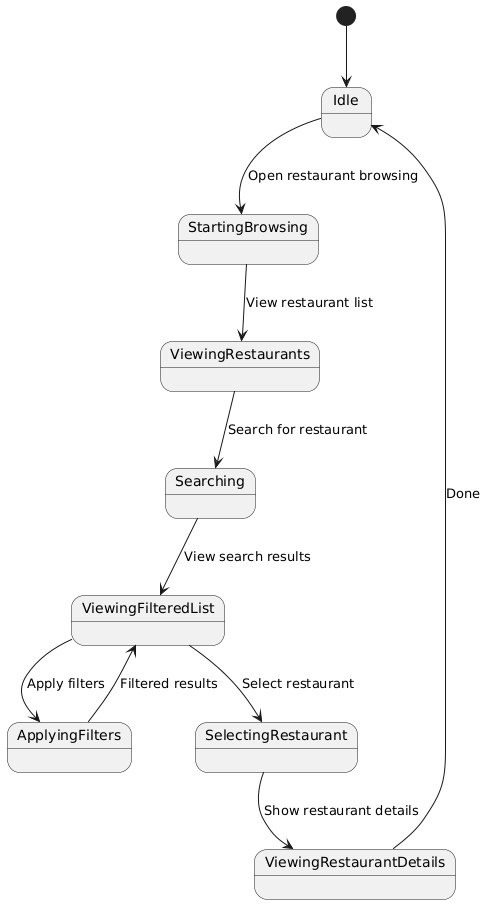

The diagram above was rendered by PlantUML. Its source (embedded in the PNG):
@startuml
[*] --> Idle

Idle --> StartingBrowsing : Open restaurant browsing
StartingBrowsing --> ViewingRestaurants : View restaurant list

ViewingRestaurants --> Searching : Search for restaurant
Searching --> ViewingFilteredList : View search results

ViewingFilteredList --> ApplyingFilters : Apply filters
ApplyingFilters --> ViewingFilteredList : Filtered results

ViewingFilteredList --> SelectingRestaurant : Select restaurant
SelectingRestaurant --> ViewingRestaurantDetails : Show restaurant details

ViewingRestaurantDetails --> Idle : Done
@enduml